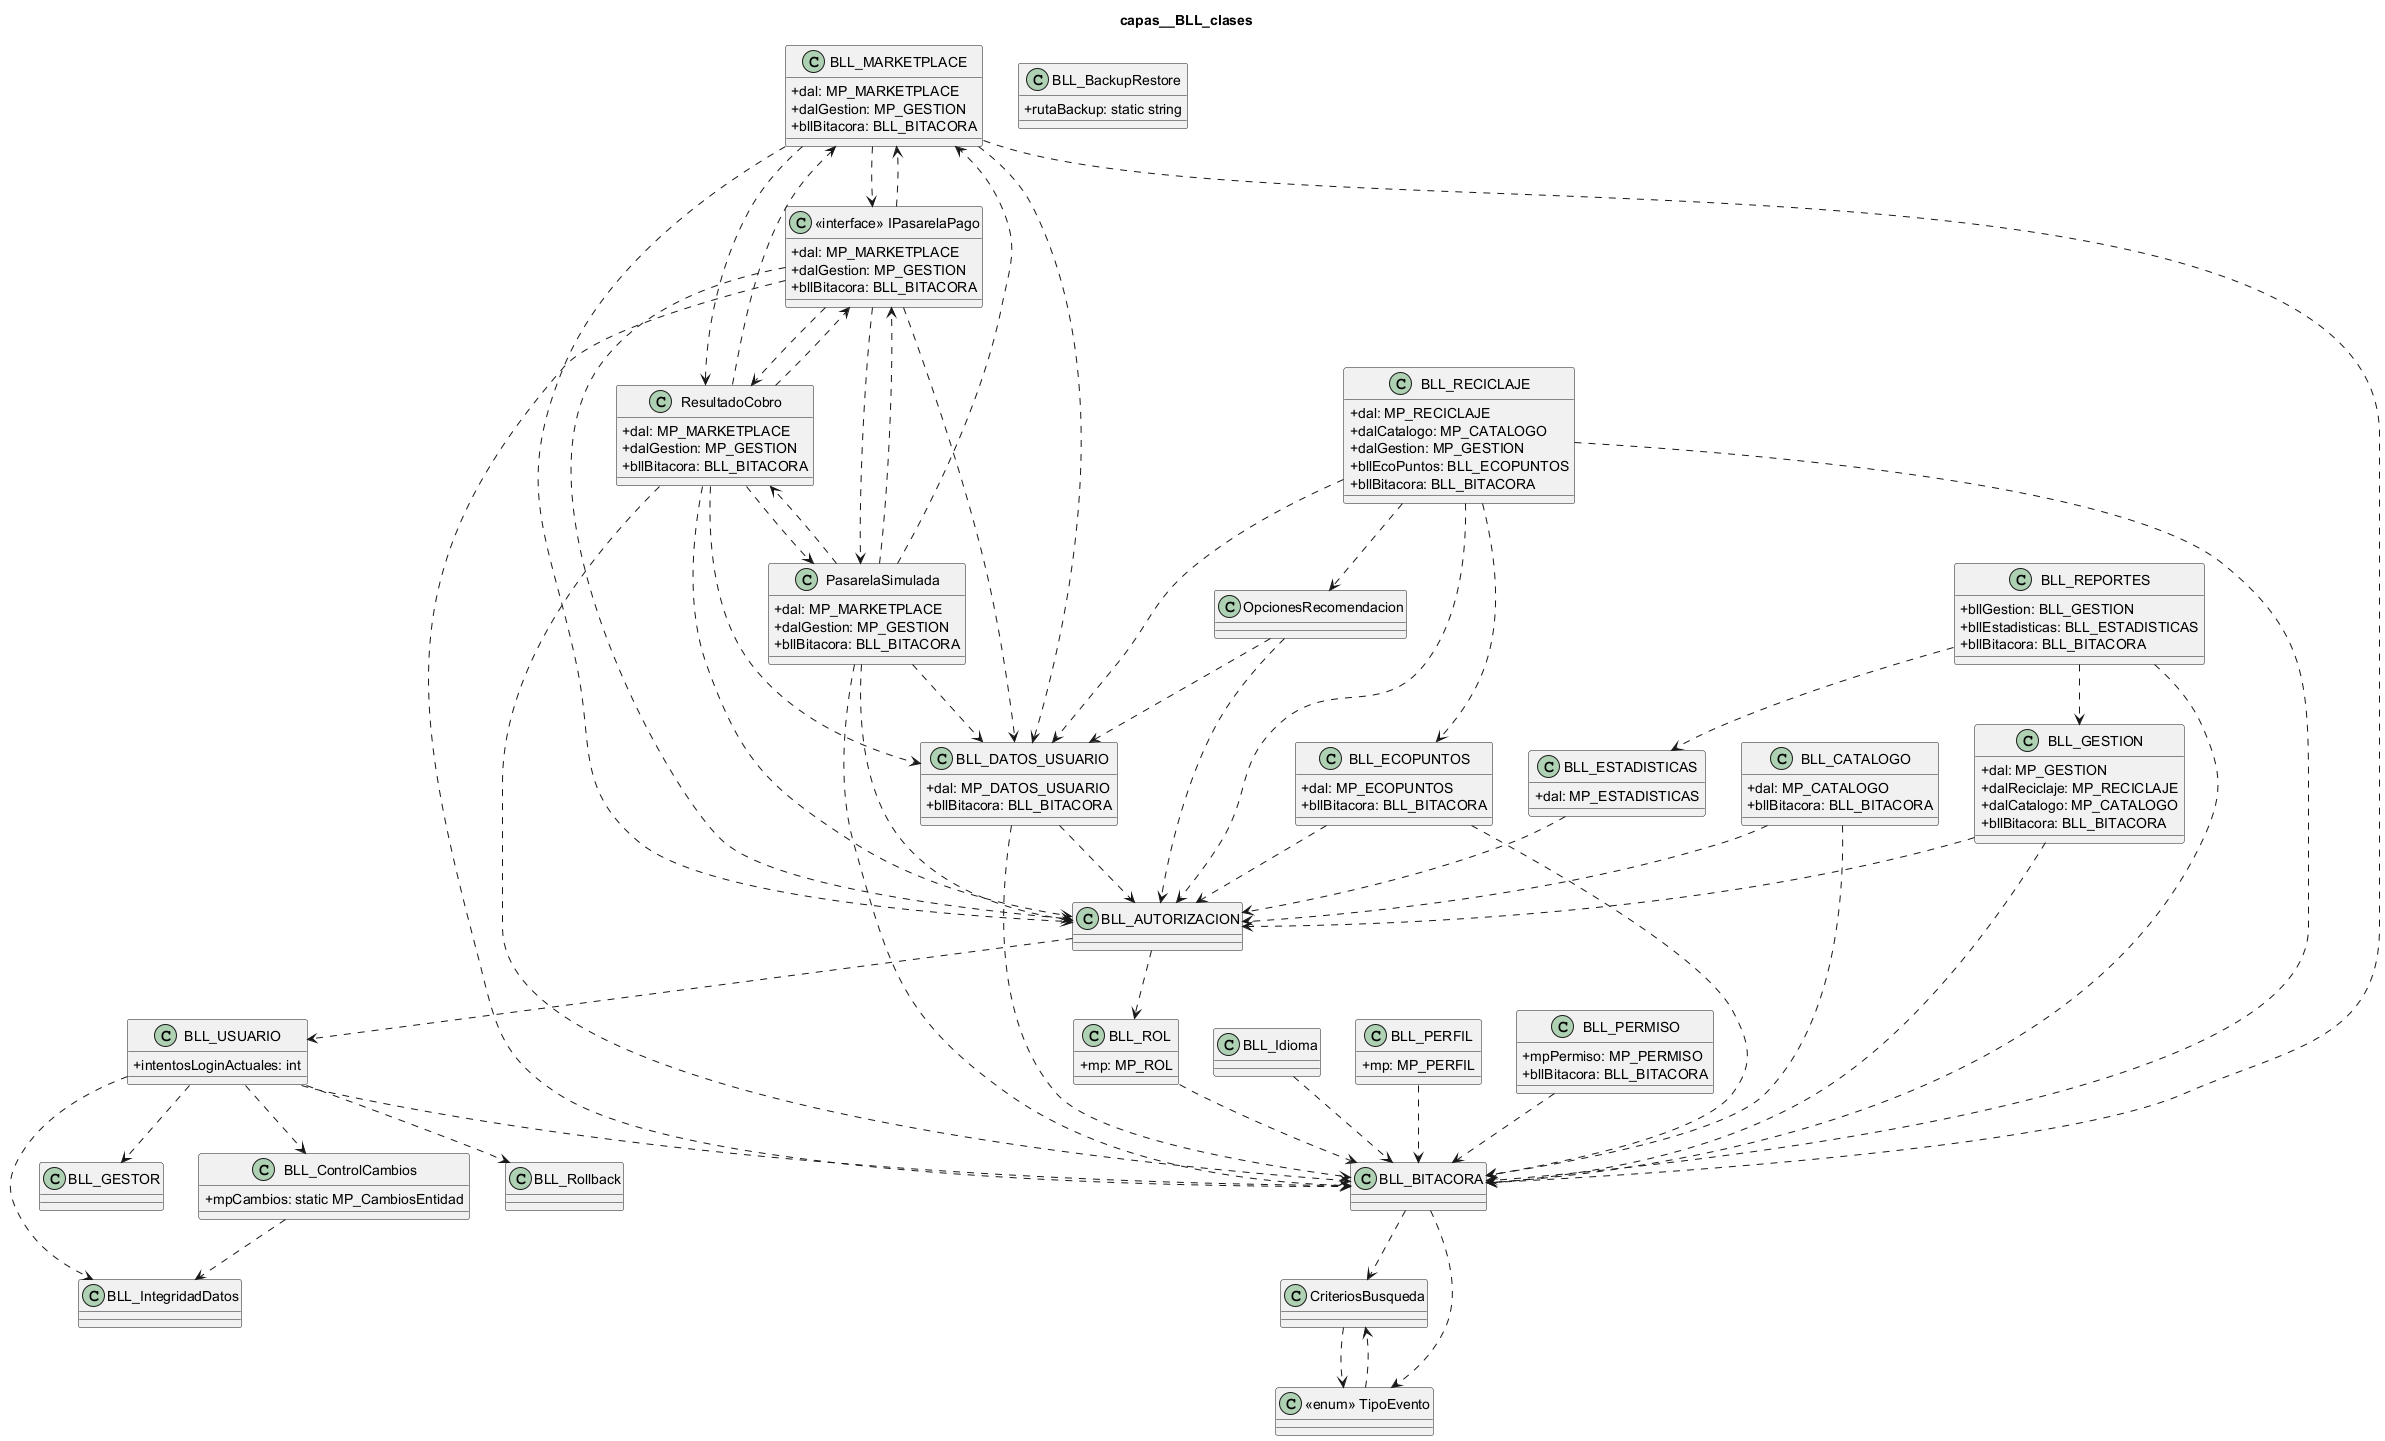

The diagram above was rendered by PlantUML. Its source (embedded in the PNG):
@startuml
skinparam classAttributeIconSize 0
title capas__BLL_clases
class "BLL_AUTORIZACION" as BLL_AUTORIZACION {
}
class "BLL_BITACORA" as BLL_BITACORA {
}
class "BLL_BackupRestore" as BLL_BackupRestore {
  +rutaBackup: static string
}
class "BLL_CATALOGO" as BLL_CATALOGO {
  +dal: MP_CATALOGO
  +bllBitacora: BLL_BITACORA
}
class "BLL_ControlCambios" as BLL_ControlCambios {
  +mpCambios: static MP_CambiosEntidad
}
class "BLL_DATOS_USUARIO" as BLL_DATOS_USUARIO {
  +dal: MP_DATOS_USUARIO
  +bllBitacora: BLL_BITACORA
}
class "BLL_ECOPUNTOS" as BLL_ECOPUNTOS {
  +dal: MP_ECOPUNTOS
  +bllBitacora: BLL_BITACORA
}
class "BLL_ESTADISTICAS" as BLL_ESTADISTICAS {
  +dal: MP_ESTADISTICAS
}
class "BLL_GESTION" as BLL_GESTION {
  +dal: MP_GESTION
  +dalReciclaje: MP_RECICLAJE
  +dalCatalogo: MP_CATALOGO
  +bllBitacora: BLL_BITACORA
}
class "BLL_GESTOR" as BLL_GESTOR {
}
class "BLL_Idioma" as BLL_Idioma {
}
class "BLL_IntegridadDatos" as BLL_IntegridadDatos {
}
class "BLL_MARKETPLACE" as BLL_MARKETPLACE {
  +dal: MP_MARKETPLACE
  +dalGestion: MP_GESTION
  +bllBitacora: BLL_BITACORA
}
class "BLL_PERFIL" as BLL_PERFIL {
  +mp: MP_PERFIL
}
class "BLL_PERMISO" as BLL_PERMISO {
  +mpPermiso: MP_PERMISO
  +bllBitacora: BLL_BITACORA
}
class "BLL_RECICLAJE" as BLL_RECICLAJE {
  +dal: MP_RECICLAJE
  +dalCatalogo: MP_CATALOGO
  +dalGestion: MP_GESTION
  +bllEcoPuntos: BLL_ECOPUNTOS
  +bllBitacora: BLL_BITACORA
}
class "BLL_REPORTES" as BLL_REPORTES {
  +bllGestion: BLL_GESTION
  +bllEstadisticas: BLL_ESTADISTICAS
  +bllBitacora: BLL_BITACORA
}
class "BLL_ROL" as BLL_ROL {
  +mp: MP_ROL
}
class "BLL_Rollback" as BLL_Rollback {
}
class "BLL_USUARIO" as BLL_USUARIO {
  +intentosLoginActuales: int
}
class "CriteriosBusqueda" as CriteriosBusqueda {
}
class "<<interface>> IPasarelaPago" as IPasarelaPago {
  +dal: MP_MARKETPLACE
  +dalGestion: MP_GESTION
  +bllBitacora: BLL_BITACORA
}
class "OpcionesRecomendacion" as OpcionesRecomendacion {
}
class "PasarelaSimulada" as PasarelaSimulada {
  +dal: MP_MARKETPLACE
  +dalGestion: MP_GESTION
  +bllBitacora: BLL_BITACORA
}
class "ResultadoCobro" as ResultadoCobro {
  +dal: MP_MARKETPLACE
  +dalGestion: MP_GESTION
  +bllBitacora: BLL_BITACORA
}
class "<<enum>> TipoEvento" as TipoEvento {
}
BLL_AUTORIZACION ..> BLL_ROL
BLL_AUTORIZACION ..> BLL_USUARIO
BLL_BITACORA ..> CriteriosBusqueda
BLL_BITACORA ..> TipoEvento
BLL_CATALOGO ..> BLL_AUTORIZACION
BLL_CATALOGO ..> BLL_BITACORA
BLL_ControlCambios ..> BLL_IntegridadDatos
BLL_DATOS_USUARIO ..> BLL_AUTORIZACION
BLL_DATOS_USUARIO ..> BLL_BITACORA
BLL_ECOPUNTOS ..> BLL_AUTORIZACION
BLL_ECOPUNTOS ..> BLL_BITACORA
BLL_ESTADISTICAS ..> BLL_AUTORIZACION
BLL_GESTION ..> BLL_AUTORIZACION
BLL_GESTION ..> BLL_BITACORA
BLL_Idioma ..> BLL_BITACORA
BLL_MARKETPLACE ..> BLL_AUTORIZACION
BLL_MARKETPLACE ..> BLL_BITACORA
BLL_MARKETPLACE ..> BLL_DATOS_USUARIO
BLL_MARKETPLACE ..> ResultadoCobro
BLL_MARKETPLACE ..> IPasarelaPago
BLL_PERFIL ..> BLL_BITACORA
BLL_PERMISO ..> BLL_BITACORA
BLL_RECICLAJE ..> BLL_AUTORIZACION
BLL_RECICLAJE ..> BLL_BITACORA
BLL_RECICLAJE ..> BLL_DATOS_USUARIO
BLL_RECICLAJE ..> BLL_ECOPUNTOS
BLL_RECICLAJE ..> OpcionesRecomendacion
BLL_REPORTES ..> BLL_BITACORA
BLL_REPORTES ..> BLL_ESTADISTICAS
BLL_REPORTES ..> BLL_GESTION
BLL_ROL ..> BLL_BITACORA
BLL_USUARIO ..> BLL_BITACORA
BLL_USUARIO ..> BLL_ControlCambios
BLL_USUARIO ..> BLL_GESTOR
BLL_USUARIO ..> BLL_IntegridadDatos
BLL_USUARIO ..> BLL_Rollback
CriteriosBusqueda ..> TipoEvento
IPasarelaPago ..> BLL_AUTORIZACION
IPasarelaPago ..> BLL_BITACORA
IPasarelaPago ..> BLL_DATOS_USUARIO
IPasarelaPago ..> ResultadoCobro
IPasarelaPago ..> PasarelaSimulada
IPasarelaPago ..> BLL_MARKETPLACE
OpcionesRecomendacion ..> BLL_AUTORIZACION
OpcionesRecomendacion ..> BLL_DATOS_USUARIO
PasarelaSimulada ..> BLL_AUTORIZACION
PasarelaSimulada ..> BLL_BITACORA
PasarelaSimulada ..> BLL_DATOS_USUARIO
PasarelaSimulada ..> ResultadoCobro
PasarelaSimulada ..> IPasarelaPago
PasarelaSimulada ..> BLL_MARKETPLACE
ResultadoCobro ..> BLL_AUTORIZACION
ResultadoCobro ..> BLL_BITACORA
ResultadoCobro ..> BLL_DATOS_USUARIO
ResultadoCobro ..> IPasarelaPago
ResultadoCobro ..> PasarelaSimulada
ResultadoCobro ..> BLL_MARKETPLACE
TipoEvento ..> CriteriosBusqueda
@enduml